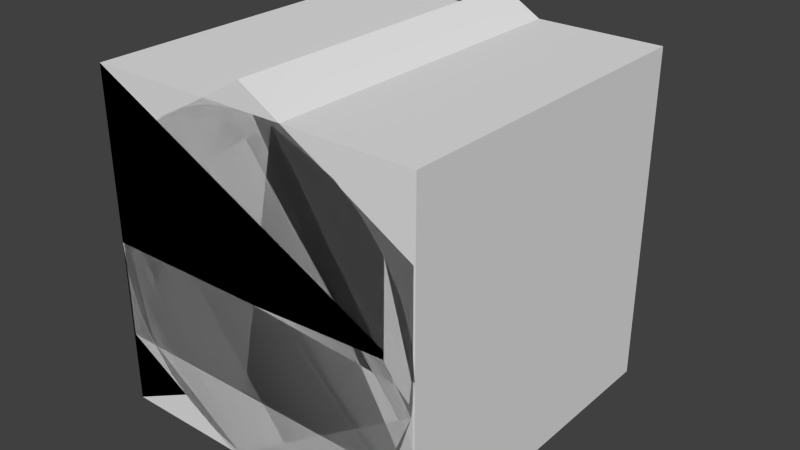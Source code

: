 # Source: EnemyFractalObjects.blend  (saved by Blender 2.76.0; exported with 4.5.12 LTS)
import bpy
from mathutils import Matrix  # noqa: F401  (used for matrix-valued properties, if any)

bpy.ops.wm.read_factory_settings(use_empty=True)
scene = bpy.context.scene
scene.name = 'Scene'

# ---- collections
col_collection_1 = bpy.data.collections.new('Collection 1'); scene.collection.children.link(col_collection_1)

# ---- materials (node trees are filled in below, after node groups)
mat_material_002 = bpy.data.materials.new('Material.002')
mat_material_002.alpha_threshold = 0.0
mat_material_002.use_transparent_shadow = False
mat_material_002.roughness = 0.5

# ---- material node trees

# ---- world
world_world = bpy.data.worlds.new('World'); scene.world = world_world
world_world.color = (0.05088, 0.05088, 0.05088)
world_world.use_sun_shadow = False
world_world.sun_shadow_jitter_overblur = 0.0
world_world.cycles.sampling_method = 'MANUAL'
world_world.cycles.sample_map_resolution = 256

# ---- meshes
me_cylinder_002 = bpy.data.meshes.new('Cylinder.002')
me_cylinder_002.from_pydata([(0.0, -1.192e-07, -1.142), (9.073e-09, 2.2, -0.878), (0.9887, -5.96e-08, -0.5708), (0.7604, 2.2, -0.439), (0.9887, 5.96e-08, 0.5708), (0.7604, 2.2, 0.439), (-9.981e-08, 1.192e-07, 1.142), (-7.259e-08, 2.2, 0.878), (-0.9887, 5.96e-08, 0.5708), (-0.7604, 2.2, 0.439), (-0.9887, -5.96e-08, -0.5708), (-0.7604, 2.2, -0.439), (0.9887, 2.0, -0.5708), (0.0, 2.0, -1.142), (0.9887, 2.0, 0.5708), (-9.981e-08, 2.0, 1.142), (-0.9887, 2.0, 0.5708), (-0.9887, 2.0, -0.5708)], [], [(0, 13, 12, 2), (2, 12, 14, 4), (4, 14, 15, 6), (6, 15, 16, 8), (3, 1, 11, 9, 7, 5), (10, 17, 13, 0), (8, 16, 17, 10), (0, 2, 4, 6, 8, 10), (1, 3, 12, 13), (3, 5, 14, 12), (5, 7, 15, 14), (7, 9, 16, 15), (9, 11, 17, 16), (11, 1, 13, 17)])
_uv = me_cylinder_002.uv_layers.new(name='UVMap')
_uv.uv.foreach_set('vector', [0.5796, 0.3517, 0.5796, 0.606, 0.4525, 0.606, 0.4525, 0.3517, 0.4525, 0.3517, 0.4525, 0.606, 0.3253, 0.606, 0.3253, 0.3517, 0.3253, 0.3517, 0.3253, 0.606, 0.1982, 0.606, 0.1982, 0.3517, 0.1982, 0.3517, 0.1982, 0.606, 0.07111, 0.606, 0.07111, 0.3517, 0.2947, 0.7577, 0.2929, 0.871, 0.1927, 0.9269, 0.09365, 0.8707, 0.09549, 0.7574, 0.1957, 0.7014, 0.7067, 0.3517, 0.7067, 0.606, 0.5796, 0.606, 0.5796, 0.3517, 0.8338, 0.3517, 0.8338, 0.606, 0.7067, 0.606, 0.7067, 0.3517, 0.3143, 0.09162, 0.3143, 0.2475, 0.1794, 0.3254, 0.0444, 0.2475, 0.0444, 0.09162, 0.1794, 0.0137, 0.2929, 0.871, 0.2947, 0.7577, 0.3379, 0.7302, 0.3379, 0.8953, 0.2947, 0.7577, 0.1957, 0.7014, 0.1937, 0.6503, 0.3379, 0.7302, 0.1957, 0.7014, 0.09549, 0.7574, 0.05043, 0.7331, 0.1937, 0.6503, 0.09549, 0.7574, 0.09365, 0.8707, 0.05043, 0.8981, 0.05043, 0.7331, 0.09365, 0.8707, 0.1927, 0.9269, 0.1947, 0.978, 0.05043, 0.8981, 0.1927, 0.9269, 0.2929, 0.871, 0.3379, 0.8953, 0.1947, 0.978])
me_cylinder_002.use_remesh_preserve_volume = False
me_cylinder_002.use_remesh_preserve_attributes = False
me_cylinder_002.use_mirror_vertex_groups = False
me_cylinder_002.update()
me_cube_002 = bpy.data.meshes.new('Cube.002')
me_cube_002.from_pydata([(-1.0, 0.0, 1.0), (-0.8, 2.2, 0.6764), (-1.0, 0.0, -1.0), (-0.8, 2.2, -0.6764), (1.0, 0.0, 0.0), (0.5528, 2.2, 0.0), (-1.0, 2.0, 1.0), (-1.0, 2.0, -1.0), (1.0, 2.0, 0.0)], [], [(6, 7, 2, 0), (7, 8, 4, 2), (8, 6, 0, 4), (0, 2, 4), (5, 3, 1), (1, 3, 7, 6), (5, 1, 6, 8), (3, 5, 8, 7)])
_uv = me_cube_002.uv_layers.new(name='UVMap')
_uv.uv.foreach_set('vector', [0.9295, 0.6129, 0.6577, 0.6129, 0.6577, 0.3411, 0.9295, 0.3411, 0.6577, 0.6129, 0.3538, 0.6129, 0.3538, 0.3411, 0.6577, 0.3411, 0.3538, 0.6129, 0.04985, 0.6129, 0.04985, 0.3411, 0.3538, 0.3411, 0.2006, 0.3169, 0.06241, 0.0406, 0.4078, 0.0406, 0.3265, 0.9195, 0.09928, 0.9157, 0.1931, 0.7446, 0.1931, 0.7446, 0.09928, 0.9157, 0.02699, 0.9626, 0.1864, 0.6586, 0.3265, 0.9195, 0.1931, 0.7446, 0.1864, 0.6586, 0.4115, 0.9626, 0.09928, 0.9157, 0.3265, 0.9195, 0.4115, 0.9626, 0.02699, 0.9626])
me_cube_002.use_remesh_preserve_volume = False
me_cube_002.use_remesh_preserve_attributes = False
me_cube_002.use_mirror_vertex_groups = False
me_cube_002.update()
me_cube_001 = bpy.data.meshes.new('Cube.001')
me_cube_001.from_pydata([(-1.0, 0.0, 1.0), (-0.8, 2.2, 0.8), (-1.0, 0.0, -1.0), (-0.8, 2.2, -0.8), (1.0, 0.0, 1.0), (0.8, 2.2, 0.8), (1.0, 0.0, -1.0), (0.8, 2.2, -0.8), (-1.0, 2.0, 1.0), (-1.0, 2.0, -1.0), (1.0, 2.0, -1.0), (1.0, 2.0, 1.0)], [], [(8, 9, 2, 0), (9, 10, 6, 2), (10, 11, 4, 6), (11, 8, 0, 4), (0, 2, 6, 4), (5, 7, 3, 1), (1, 3, 9, 8), (3, 7, 10, 9), (7, 5, 11, 10), (5, 1, 8, 11)])
_uv = me_cube_001.uv_layers.new(name='UVMap')
_uv.uv.foreach_set('vector', [0.927, 0.6336, 0.7074, 0.6336, 0.7074, 0.4139, 0.927, 0.4139, 0.7074, 0.6336, 0.4877, 0.6336, 0.4877, 0.4139, 0.7074, 0.4139, 0.4877, 0.6336, 0.268, 0.6336, 0.268, 0.4139, 0.4877, 0.4139, 0.268, 0.6336, 0.04838, 0.6336, 0.04838, 0.4139, 0.268, 0.4139, 0.04918, 0.3206, 0.04918, 0.07062, 0.2991, 0.07062, 0.2991, 0.3206, 0.2868, 0.7435, 0.2846, 0.9384, 0.08957, 0.9389, 0.0918, 0.7439, 0.0918, 0.7439, 0.08957, 0.9389, 0.05424, 0.9769, 0.05424, 0.7089, 0.08957, 0.9389, 0.2846, 0.9384, 0.3221, 0.9735, 0.05424, 0.9769, 0.2846, 0.9384, 0.2868, 0.7435, 0.3221, 0.7055, 0.3221, 0.9735, 0.2868, 0.7435, 0.0918, 0.7439, 0.05424, 0.7089, 0.3221, 0.7055])
me_cube_001.materials.append(mat_material_002)
me_cube_001.use_remesh_preserve_volume = False
me_cube_001.use_remesh_preserve_attributes = False
me_cube_001.use_mirror_vertex_groups = False
me_cube_001.update()
me_cylinder = bpy.data.meshes.new('Cylinder')
me_cylinder.from_pydata([(0.0, 0.0, -1.0), (0.1951, -5.96e-08, -0.9808), (0.1951, 2.0, -0.9808), (0.0, 2.0, -1.0), (0.3827, -5.96e-08, -0.9239), (0.3827, 2.0, -0.9239), (0.5556, -5.96e-08, -0.8315), (0.5556, 2.0, -0.8315), (0.7071, -5.96e-08, -0.7071), (0.7071, 2.0, -0.7071), (0.8315, 0.0, -0.5556), (0.8315, 2.0, -0.5556), (0.9239, -2.98e-08, -0.3827), (0.9239, 2.0, -0.3827), (0.9808, -1.49e-08, -0.1951), (0.9808, 2.0, -0.1951), (1.0, 0.0, 0.0), (1.0, 2.0, 0.0), (0.9808, 1.49e-08, 0.1951), (0.9808, 2.0, 0.1951), (0.9239, 2.98e-08, 0.3827), (0.9239, 2.0, 0.3827), (0.8315, 0.0, 0.5556), (0.8315, 2.0, 0.5556), (0.7071, 5.96e-08, 0.7071), (0.7071, 2.0, 0.7071), (0.5556, 5.96e-08, 0.8315), (0.5556, 2.0, 0.8315), (0.3827, 5.96e-08, 0.9239), (0.3827, 2.0, 0.9239), (0.1951, 5.96e-08, 0.9808), (0.1951, 2.0, 0.9808), (-3.258e-07, 0.0, 1.0), (-3.258e-07, 2.0, 1.0), (-0.1951, 5.96e-08, 0.9808), (-0.1951, 2.0, 0.9808), (-0.3827, 5.96e-08, 0.9239), (-0.3827, 2.0, 0.9239), (-0.5556, 5.96e-08, 0.8315), (-0.5556, 2.0, 0.8315), (-0.7071, 5.96e-08, 0.7071), (-0.7071, 2.0, 0.7071), (-0.8315, 0.0, 0.5556), (-0.8315, 2.0, 0.5556), (-0.9239, 2.98e-08, 0.3827), (-0.9239, 2.0, 0.3827), (-0.9808, 1.49e-08, 0.1951), (-0.9808, 2.0, 0.1951), (-1.0, 0.0, -9.537e-07), (-1.0, 2.0, -9.537e-07), (-0.9808, -1.49e-08, -0.1951), (-0.9808, 2.0, -0.1951), (-0.9239, -2.98e-08, -0.3827), (-0.9239, 2.0, -0.3827), (-0.8315, 0.0, -0.5556), (-0.8315, 2.0, -0.5556), (-0.7071, -5.96e-08, -0.7071), (-0.7071, 2.0, -0.7071), (-0.5556, -5.96e-08, -0.8315), (-0.5556, 2.0, -0.8315), (-0.3827, -5.96e-08, -0.9239), (-0.3827, 2.0, -0.9239), (-0.1951, -5.96e-08, -0.9808), (-0.1951, 2.0, -0.9808), (0.1559, 2.2, -0.7837), (-7.673e-08, 2.2, -0.799), (0.3058, 2.2, -0.7382), (0.4439, 2.2, -0.6644), (0.565, 2.2, -0.565), (0.6644, 2.2, -0.4439), (0.7382, 2.2, -0.3058), (0.7837, 2.2, -0.1559), (0.799, 2.2, 0.0), (0.7837, 2.2, 0.1559), (0.7382, 2.2, 0.3058), (0.6644, 2.2, 0.4439), (0.565, 2.2, 0.565), (0.4439, 2.2, 0.6644), (0.3058, 2.2, 0.7382), (0.1559, 2.2, 0.7837), (-2.642e-07, 2.2, 0.799), (-0.1559, 2.2, 0.7837), (-0.3058, 2.2, 0.7382), (-0.4439, 2.2, 0.6644), (-0.565, 2.2, 0.565), (-0.6644, 2.2, 0.4439), (-0.7382, 2.2, 0.3058), (-0.7837, 2.2, 0.1559), (-0.799, 2.2, -7.153e-07), (-0.7837, 2.2, -0.1559), (-0.7382, 2.2, -0.3058), (-0.6644, 2.2, -0.4439), (-0.565, 2.2, -0.565), (-0.4439, 2.2, -0.6644), (-0.3058, 2.2, -0.7382), (-0.1559, 2.2, -0.7837)], [], [(0, 3, 2, 1), (1, 2, 5, 4), (4, 5, 7, 6), (6, 7, 9, 8), (8, 9, 11, 10), (10, 11, 13, 12), (12, 13, 15, 14), (14, 15, 17, 16), (16, 17, 19, 18), (18, 19, 21, 20), (20, 21, 23, 22), (22, 23, 25, 24), (24, 25, 27, 26), (26, 27, 29, 28), (28, 29, 31, 30), (30, 31, 33, 32), (32, 33, 35, 34), (34, 35, 37, 36), (36, 37, 39, 38), (38, 39, 41, 40), (40, 41, 43, 42), (42, 43, 45, 44), (44, 45, 47, 46), (46, 47, 49, 48), (48, 49, 51, 50), (50, 51, 53, 52), (52, 53, 55, 54), (54, 55, 57, 56), (56, 57, 59, 58), (58, 59, 61, 60), (64, 65, 95, 94, 93, 92, 91, 90, 89, 88, 87, 86, 85, 84, 83, 82, 81, 80, 79, 78, 77, 76, 75, 74, 73, 72, 71, 70, 69, 68, 67, 66), (62, 63, 3, 0), (60, 61, 63, 62), (0, 1, 4, 6, 8, 10, 12, 14, 16, 18, 20, 22, 24, 26, 28, 30, 32, 34, 36, 38, 40, 42, 44, 46, 48, 50, 52, 54, 56, 58, 60, 62), (65, 64, 2, 3), (64, 66, 5, 2), (66, 67, 7, 5), (67, 68, 9, 7), (68, 69, 11, 9), (69, 70, 13, 11), (70, 71, 15, 13), (71, 72, 17, 15), (72, 73, 19, 17), (73, 74, 21, 19), (74, 75, 23, 21), (75, 76, 25, 23), (76, 77, 27, 25), (77, 78, 29, 27), (78, 79, 31, 29), (79, 80, 33, 31), (80, 81, 35, 33), (81, 82, 37, 35), (82, 83, 39, 37), (83, 84, 41, 39), (84, 85, 43, 41), (85, 86, 45, 43), (86, 87, 47, 45), (87, 88, 49, 47), (88, 89, 51, 49), (89, 90, 53, 51), (90, 91, 55, 53), (91, 92, 57, 55), (92, 93, 59, 57), (93, 94, 61, 59), (94, 95, 63, 61), (95, 65, 3, 63)])
_uv = me_cylinder.uv_layers.new(name='UVMap')
_uv.uv.foreach_set('vector', [0.2663, 0.624, 0.2663, 0.3523, 0.2929, 0.3523, 0.2929, 0.624, 0.2929, 0.624, 0.2929, 0.3523, 0.3195, 0.3523, 0.3195, 0.624, 0.3195, 0.624, 0.3195, 0.3523, 0.3462, 0.3523, 0.3462, 0.624, 0.3462, 0.624, 0.3462, 0.3523, 0.3728, 0.3523, 0.3728, 0.624, 0.3728, 0.624, 0.3728, 0.3523, 0.3994, 0.3523, 0.3994, 0.624, 0.3994, 0.624, 0.3994, 0.3523, 0.4261, 0.3523, 0.4261, 0.624, 0.4261, 0.624, 0.4261, 0.3523, 0.4527, 0.3523, 0.4527, 0.624, 0.4527, 0.624, 0.4527, 0.3523, 0.4793, 0.3523, 0.4793, 0.624, 0.4793, 0.624, 0.4793, 0.3523, 0.506, 0.3523, 0.506, 0.624, 0.506, 0.624, 0.506, 0.3523, 0.5326, 0.3523, 0.5326, 0.624, 0.5326, 0.624, 0.5326, 0.3523, 0.5592, 0.3523, 0.5592, 0.624, 0.5592, 0.624, 0.5592, 0.3523, 0.5859, 0.3523, 0.5859, 0.624, 0.5859, 0.624, 0.5859, 0.3523, 0.6125, 0.3523, 0.6125, 0.624, 0.6125, 0.624, 0.6125, 0.3523, 0.6391, 0.3523, 0.6391, 0.624, 0.6391, 0.624, 0.6391, 0.3523, 0.6658, 0.3523, 0.6658, 0.624, 0.6658, 0.624, 0.6658, 0.3523, 0.6924, 0.3523, 0.6924, 0.624, 0.6924, 0.624, 0.6924, 0.3523, 0.719, 0.3523, 0.719, 0.624, 0.719, 0.624, 0.719, 0.3523, 0.7457, 0.3523, 0.7457, 0.624, 0.7457, 0.624, 0.7457, 0.3523, 0.7723, 0.3523, 0.7723, 0.624, 0.7723, 0.624, 0.7723, 0.3523, 0.7989, 0.3523, 0.7989, 0.624, 0.7989, 0.624, 0.7989, 0.3523, 0.8256, 0.3523, 0.8256, 0.624, 0.8256, 0.624, 0.8256, 0.3523, 0.8522, 0.3523, 0.8522, 0.624, 0.8522, 0.624, 0.8522, 0.3523, 0.8788, 0.3523, 0.8788, 0.624, 0.8788, 0.624, 0.8788, 0.3523, 0.9055, 0.3523, 0.9055, 0.624, 0.0532, 0.624, 0.05321, 0.3523, 0.07984, 0.3523, 0.07984, 0.624, 0.07984, 0.624, 0.07984, 0.3523, 0.1065, 0.3523, 0.1065, 0.624, 0.1065, 0.624, 0.1065, 0.3523, 0.1331, 0.3523, 0.1331, 0.624, 0.1331, 0.624, 0.1331, 0.3523, 0.1597, 0.3523, 0.1597, 0.624, 0.1597, 0.624, 0.1597, 0.3523, 0.1864, 0.3523, 0.1864, 0.624, 0.1864, 0.624, 0.1864, 0.3523, 0.213, 0.3523, 0.213, 0.624, 0.2088, 0.9441, 0.1845, 0.9442, 0.1606, 0.9395, 0.1381, 0.9302, 0.1178, 0.9166, 0.1005, 0.8993, 0.08696, 0.8789, 0.07765, 0.8563, 0.07294, 0.8323, 0.07302, 0.8078, 0.07787, 0.7837, 0.08733, 0.7611, 0.101, 0.7407, 0.1184, 0.7234, 0.1389, 0.7099, 0.1615, 0.7005, 0.1856, 0.6958, 0.2101, 0.6959, 0.2341, 0.7007, 0.2567, 0.7101, 0.2771, 0.7238, 0.2943, 0.7411, 0.3078, 0.7615, 0.317, 0.7841, 0.3216, 0.8081, 0.3214, 0.8325, 0.3165, 0.8564, 0.3069, 0.8788, 0.2931, 0.8989, 0.2756, 0.916, 0.2552, 0.9298, 0.2327, 0.9393, 0.2396, 0.624, 0.2396, 0.3523, 0.2663, 0.3523, 0.2663, 0.624, 0.213, 0.624, 0.213, 0.3523, 0.2396, 0.3523, 0.2396, 0.624, 0.3091, 0.04862, 0.3312, 0.07071, 0.3485, 0.09668, 0.3605, 0.1255, 0.3666, 0.1562, 0.3666, 0.1874, 0.3605, 0.2181, 0.3485, 0.2469, 0.3312, 0.2729, 0.3091, 0.295, 0.2831, 0.3124, 0.2542, 0.3243, 0.2236, 0.3304, 0.1924, 0.3304, 0.1617, 0.3243, 0.1328, 0.3124, 0.1069, 0.295, 0.08478, 0.2729, 0.06742, 0.2469, 0.05546, 0.2181, 0.04937, 0.1874, 0.04937, 0.1562, 0.05546, 0.1255, 0.06742, 0.09668, 0.08478, 0.07071, 0.1069, 0.04862, 0.1328, 0.03126, 0.1617, 0.0193, 0.1924, 0.01321, 0.2236, 0.01321, 0.2542, 0.0193, 0.2831, 0.03126, 0.1845, 0.9442, 0.2088, 0.9441, 0.2139, 0.9898, 0.1805, 0.99, 0.2088, 0.9441, 0.2327, 0.9393, 0.2466, 0.9831, 0.2139, 0.9898, 0.2327, 0.9393, 0.2552, 0.9298, 0.2773, 0.9701, 0.2466, 0.9831, 0.2552, 0.9298, 0.2756, 0.916, 0.305, 0.9516, 0.2773, 0.9701, 0.2756, 0.916, 0.2931, 0.8989, 0.3287, 0.9282, 0.305, 0.9516, 0.2931, 0.8989, 0.3069, 0.8788, 0.3475, 0.9005, 0.3287, 0.9282, 0.3069, 0.8788, 0.3165, 0.8564, 0.3605, 0.8697, 0.3475, 0.9005, 0.3165, 0.8564, 0.3214, 0.8325, 0.3672, 0.837, 0.3605, 0.8697, 0.3214, 0.8325, 0.3216, 0.8081, 0.3674, 0.8035, 0.3672, 0.837, 0.3216, 0.8081, 0.317, 0.7841, 0.361, 0.7706, 0.3674, 0.8035, 0.317, 0.7841, 0.3078, 0.7615, 0.3483, 0.7396, 0.361, 0.7706, 0.3078, 0.7615, 0.2943, 0.7411, 0.3298, 0.7117, 0.3483, 0.7396, 0.2943, 0.7411, 0.2771, 0.7238, 0.3061, 0.688, 0.3298, 0.7117, 0.2771, 0.7238, 0.2567, 0.7101, 0.2783, 0.6693, 0.3061, 0.688, 0.2567, 0.7101, 0.2341, 0.7007, 0.2473, 0.6564, 0.2783, 0.6693, 0.2341, 0.7007, 0.2101, 0.6959, 0.2144, 0.6498, 0.2473, 0.6564, 0.2101, 0.6959, 0.1856, 0.6958, 0.1808, 0.6498, 0.2144, 0.6498, 0.1856, 0.6958, 0.1615, 0.7005, 0.1479, 0.6564, 0.1808, 0.6498, 0.1615, 0.7005, 0.1389, 0.7099, 0.1168, 0.6692, 0.1479, 0.6564, 0.1389, 0.7099, 0.1184, 0.7234, 0.08887, 0.6879, 0.1168, 0.6692, 0.1184, 0.7234, 0.101, 0.7407, 0.0651, 0.7116, 0.08887, 0.6879, 0.101, 0.7407, 0.08733, 0.7611, 0.04642, 0.7395, 0.0651, 0.7116, 0.08733, 0.7611, 0.07787, 0.7837, 0.03355, 0.7706, 0.04642, 0.7395, 0.07787, 0.7837, 0.07302, 0.8078, 0.02699, 0.8035, 0.03355, 0.7706, 0.07302, 0.8078, 0.07294, 0.8323, 0.02699, 0.8371, 0.02699, 0.8035, 0.07294, 0.8323, 0.07765, 0.8563, 0.03355, 0.87, 0.02699, 0.8371, 0.07765, 0.8563, 0.08696, 0.8789, 0.04642, 0.901, 0.03355, 0.87, 0.08696, 0.8789, 0.1005, 0.8993, 0.06508, 0.9288, 0.04642, 0.901, 0.1005, 0.8993, 0.1178, 0.9166, 0.08883, 0.9524, 0.06508, 0.9288, 0.1178, 0.9166, 0.1381, 0.9302, 0.1167, 0.971, 0.08883, 0.9524, 0.1381, 0.9302, 0.1606, 0.9395, 0.1477, 0.9836, 0.1167, 0.971, 0.1606, 0.9395, 0.1845, 0.9442, 0.1805, 0.99, 0.1477, 0.9836])
me_cylinder.use_remesh_preserve_volume = False
me_cylinder.use_remesh_preserve_attributes = False
me_cylinder.use_mirror_vertex_groups = False
me_cylinder.update()

# ---- objects
ob_hexagon = bpy.data.objects.new('Hexagon', me_cylinder_002)
ob_triangle = bpy.data.objects.new('Triangle', me_cube_002)
ob_cube = bpy.data.objects.new('Cube', me_cube_001)
ob_cylinder = bpy.data.objects.new('Cylinder', me_cylinder)

# ---- transforms, parenting, visibility, modifiers, constraints
ob_hexagon.location = (0.0, 0.0, 0.0)
ob_hexagon.lineart.crease_threshold = 0.0
ob_triangle.location = (0.0, 0.0, 0.0)
ob_triangle.lineart.crease_threshold = 0.0
ob_cube.location = (0.0, 0.0, 0.0)
ob_cube.lineart.crease_threshold = 0.0
ob_cylinder.location = (0.0, 0.0, 0.0)
ob_cylinder.lineart.crease_threshold = 0.0

# ---- collection membership
col_collection_1.objects.link(ob_hexagon)
col_collection_1.objects.link(ob_triangle)
col_collection_1.objects.link(ob_cube)
col_collection_1.objects.link(ob_cylinder)

# ---- scene / render settings (as saved in the file)
scene.frame_start = 1; scene.frame_end = 250; scene.frame_set(1)
scene.render.engine = 'BLENDER_EEVEE_NEXT'
scene.render.resolution_percentage = 50
scene.render.dither_intensity = 0.0
scene.cycles.use_denoising = False
scene.cycles.samples = 10
scene.cycles.sampling_pattern = 'TABULATED_SOBOL'
scene.cycles.light_sampling_threshold = 0.0
scene.cycles.use_adaptive_sampling = False
scene.cycles.use_light_tree = False
scene.cycles.blur_glossy = 0.0
scene.cycles.pixel_filter_type = 'GAUSSIAN'
scene.cycles.sample_clamp_indirect = 0.0
scene.view_settings.view_transform = 'Standard'
bpy.context.view_layer.update()

# ---- added for rendering (the .blend has no active camera and no usable light): camera, sun
cam_auto = bpy.data.cameras.new('AutoCamera')
cam_auto.lens = 50.0
cam_auto.sensor_width = 36.0
cam_auto.clip_end = 1000.0
ob_auto_camera = bpy.data.objects.new('AutoCamera', cam_auto)
scene.collection.objects.link(ob_auto_camera)
ob_auto_camera.location = (3.46847, -3.06217, 2.77478)
ob_auto_camera.rotation_euler = (1.09748, -7.21219e-08, 0.694738)
scene.camera = ob_auto_camera
light_auto_sun = bpy.data.lights.new('AutoSun', 'SUN')
light_auto_sun.energy = 3.0
light_auto_sun.angle = 0.0523599
ob_auto_sun = bpy.data.objects.new('AutoSun', light_auto_sun)
scene.collection.objects.link(ob_auto_sun)
ob_auto_sun.rotation_euler = (0.872665, 0.174533, 0.523599)
bpy.context.view_layer.update()
